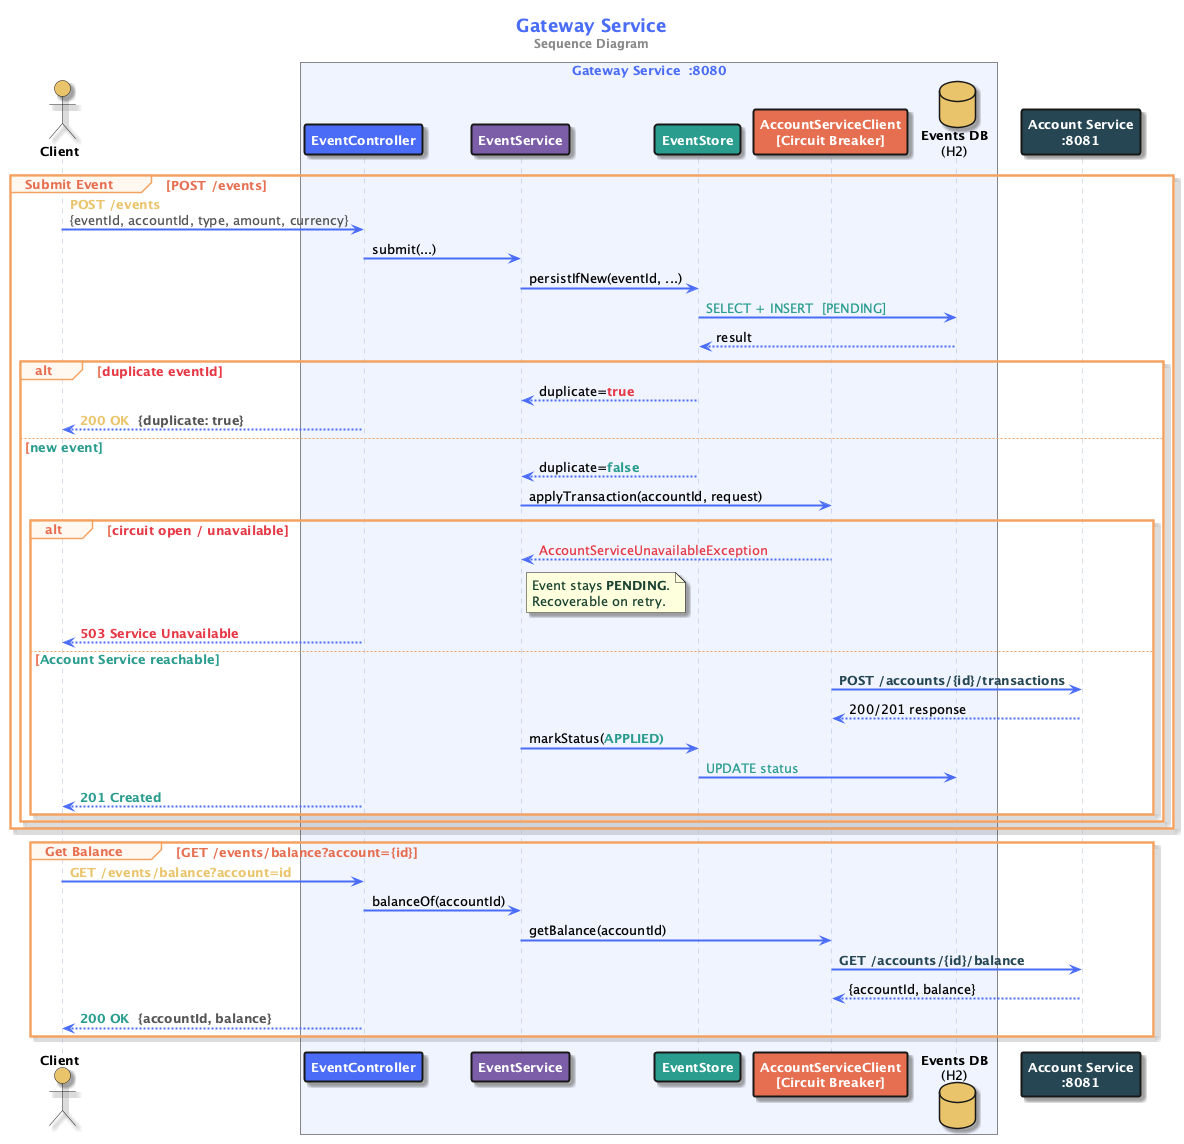

The diagram above was rendered by PlantUML. Its source (embedded in the PNG):
@startuml gateway-sequence
skinparam backgroundColor #FFFFFF
skinparam defaultFontName "Segoe UI"
skinparam defaultFontSize 13
skinparam shadowing true

skinparam sequence {
  ArrowColor #4A6CF7
  ArrowThickness 2
  LifeLineBorderColor #AABBDD
  LifeLineBackgroundColor #F0F4FF

  ParticipantBorderThickness 2
  ParticipantFontColor #FFFFFF
  ParticipantFontStyle bold
  ParticipantFontSize 13

  GroupBorderColor #F4A261
  GroupBorderThickness 2
  GroupBackgroundColor #FFF8F0
  GroupHeaderFontColor #E76F51
  GroupHeaderFontStyle bold
  GroupFontColor #E76F51

  NoteBackgroundColor #F0FFF4
  NoteBorderColor #52B788
  NoteFontColor #1B4332
  NoteFontSize 11
}

title <color:#4A6CF7><size:18><b>Gateway Service</b></size></color>\n<color:#888888><size:12>Sequence Diagram</size></color>

actor "<b>Client" as Client #E9C46A

box "<b><color:#4A6CF7>Gateway Service  :8080" #F0F4FF
  participant "<b>EventController" as EC #4A6CF7
  participant "<b>EventService" as ES #7B5EA7
  participant "<b>EventStore" as EStore #2A9D8F
  participant "<b>AccountServiceClient\n[Circuit Breaker]" as ASC #E76F51
  database "<b>Events DB\n(H2)" as DB #E9C46A
end box

participant "<b>Account Service\n:8081" as AS #264653

' ─── Submit Event ────────────────────────────────────────
group Submit Event  [POST /events]

  Client -> EC : <color:#E9C46A><b>POST /events\n<color:#555555>{eventId, accountId, type, amount, currency}

  EC -> ES : submit(...)
  ES -> EStore : persistIfNew(eventId, ...)
  EStore -> DB : <color:#2A9D8F>SELECT + INSERT  [PENDING]
  DB --> EStore : result

  alt <color:#E63946>duplicate eventId
    EStore --> ES : duplicate=<color:#E63946><b>true
    EC --> Client : <color:#E9C46A><b>200 OK  <color:#555555>{duplicate: true}

  else <color:#2A9D8F>new event
    EStore --> ES : duplicate=<color:#2A9D8F><b>false
    ES -> ASC : applyTransaction(accountId, request)

    alt <color:#E63946>circuit open / unavailable
      ASC --> ES : <color:#E63946>AccountServiceUnavailableException
      note right of ES
        <color:#1B4332>Event stays <b>PENDING</b>.
        <color:#1B4332>Recoverable on retry.
      end note
      EC --> Client : <color:#E63946><b>503 Service Unavailable

    else <color:#2A9D8F>Account Service reachable
      ASC -> AS : <color:#264653><b>POST /accounts/{id}/transactions
      AS --> ASC : 200/201 response
      ES -> EStore : markStatus(<color:#2A9D8F><b>APPLIED)
      EStore -> DB : <color:#2A9D8F>UPDATE status
      EC --> Client : <color:#2A9D8F><b>201 Created
    end

  end

end

' ─── Get Balance ─────────────────────────────────────────
group Get Balance  [GET /events/balance?account={id}]

  Client -> EC : <color:#E9C46A><b>GET /events/balance?account=id
  EC -> ES : balanceOf(accountId)
  ES -> ASC : getBalance(accountId)
  ASC -> AS : <color:#264653><b>GET /accounts/{id}/balance
  AS --> ASC : {accountId, balance}
  EC --> Client : <color:#2A9D8F><b>200 OK  <color:#555555>{accountId, balance}

end

@enduml